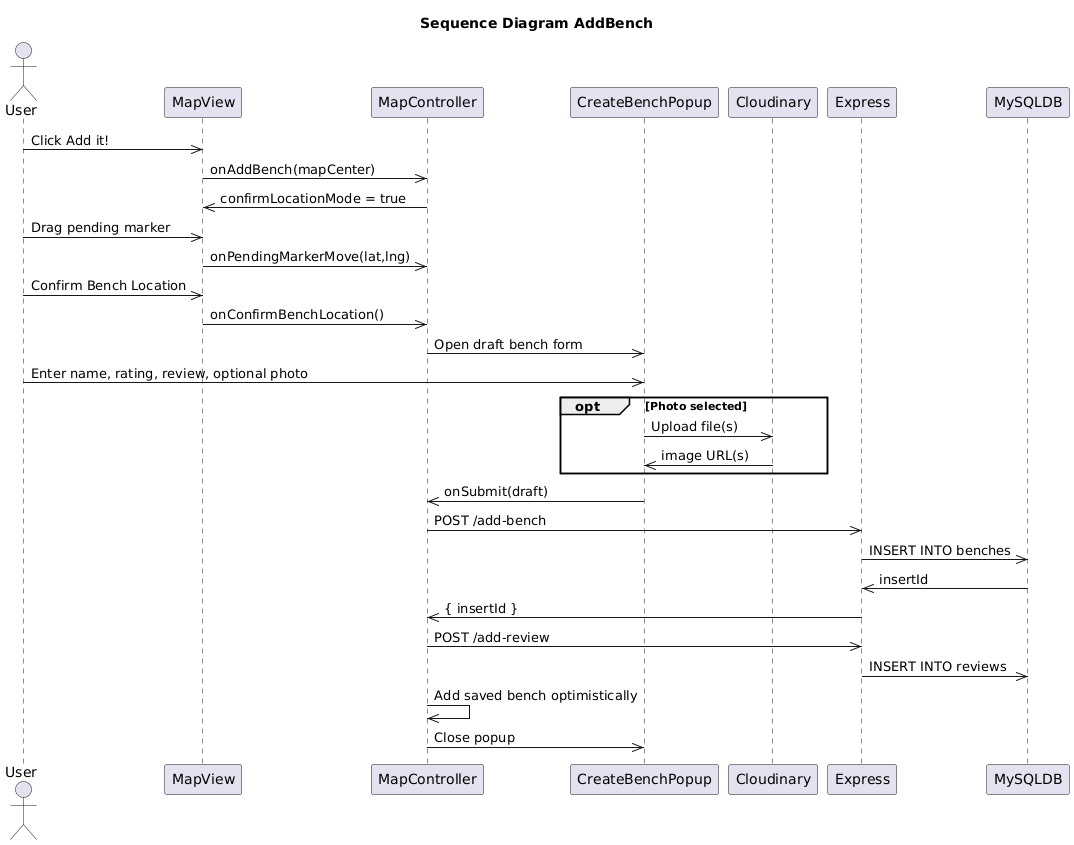

The diagram above was rendered by PlantUML. Its source (embedded in the PNG):
@startuml
title Sequence Diagram AddBench

 actor User
  participant MapView
  participant MapController
  participant CreateBenchPopup
  participant Cloudinary
  participant Express
  participant MySQLDB

  User->>MapView: Click Add it!
  MapView->>MapController: onAddBench(mapCenter)
  MapController->>MapView: confirmLocationMode = true
  User->>MapView: Drag pending marker
  MapView->>MapController: onPendingMarkerMove(lat,lng)
  User->>MapView: Confirm Bench Location
  MapView->>MapController: onConfirmBenchLocation()
  MapController->>CreateBenchPopup: Open draft bench form

  User->>CreateBenchPopup: Enter name, rating, review, optional photo
  opt Photo selected
    CreateBenchPopup->>Cloudinary: Upload file(s)
    Cloudinary->>CreateBenchPopup: image URL(s)
  end
  CreateBenchPopup->>MapController: onSubmit(draft)
  MapController->>Express: POST /add-bench
  Express->>MySQLDB: INSERT INTO benches
  MySQLDB->>Express: insertId
  Express->>MapController: { insertId }
  MapController->>Express: POST /add-review
  Express->>MySQLDB: INSERT INTO reviews
  MapController->>MapController: Add saved bench optimistically
  MapController->>CreateBenchPopup: Close popup
@enduml